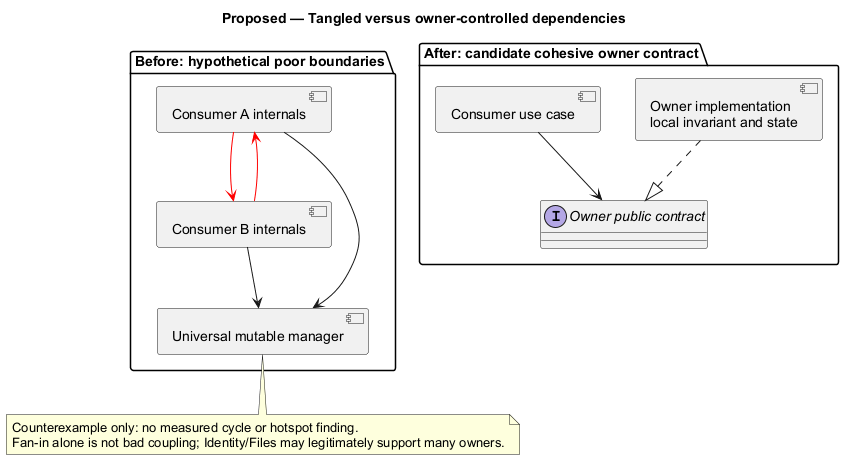

The diagram above was rendered by PlantUML. Its source (embedded in the PNG):
@startuml
' OWNER-MVP-2026-11-04 review: Reference / design method. Native Git/OO/data notation illustration, not a commitment to advanced product features.
allowmixing
title Proposed — Tangled versus owner-controlled dependencies
skinparam backgroundColor white
skinparam shadowing false
skinparam defaultFontName Arial
skinparam classAttributeIconSize 0

package "Before: hypothetical poor boundaries" {
 component "Consumer A internals" as A
 component "Consumer B internals" as B
 component "Universal mutable manager" as H
 A -[#red]-> B
 B -[#red]-> A
 A --> H
 B --> H
}
package "After: candidate cohesive owner contract" {
 component "Consumer use case" as C
 interface "Owner public contract" as P
 component "Owner implementation\nlocal invariant and state" as O
 C --> P
 O ..|> P
}
note bottom of H
 Counterexample only: no measured cycle or hotspot finding.
 Fan-in alone is not bad coupling; Identity/Files may legitimately support many owners.
end note

@enduml